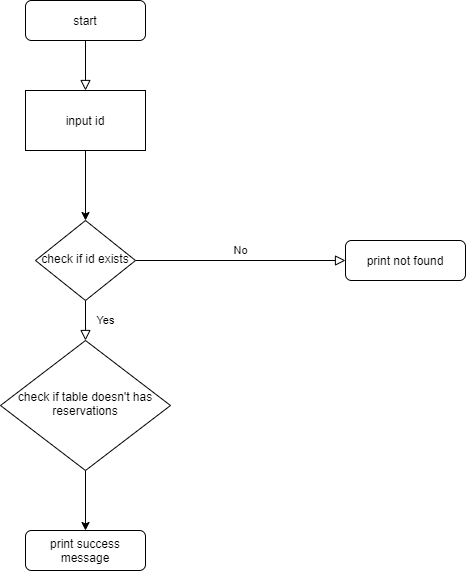

The diagram above was exported from draw.io. Its source (the exported page's mxGraphModel, read from the mxfile embedded in the PNG):
<mxGraphModel dx="1422" dy="715" grid="1" gridSize="10" guides="1" tooltips="1" connect="1" arrows="1" fold="1" page="1" pageScale="1" pageWidth="827" pageHeight="1169" math="0" shadow="0">
  <root>
    <mxCell id="WIyWlLk6GJQsqaUBKTNV-0" />
    <mxCell id="WIyWlLk6GJQsqaUBKTNV-1" parent="WIyWlLk6GJQsqaUBKTNV-0" />
    <mxCell id="ehjkpz_JEWTSgvw7DKDm-0" value="" style="rounded=0;html=1;jettySize=auto;orthogonalLoop=1;fontSize=11;endArrow=block;endFill=0;endSize=8;strokeWidth=1;shadow=0;labelBackgroundColor=none;edgeStyle=orthogonalEdgeStyle;entryX=0.5;entryY=0;entryDx=0;entryDy=0;" edge="1" parent="WIyWlLk6GJQsqaUBKTNV-1" source="ehjkpz_JEWTSgvw7DKDm-1" target="ehjkpz_JEWTSgvw7DKDm-8">
      <mxGeometry relative="1" as="geometry" />
    </mxCell>
    <mxCell id="ehjkpz_JEWTSgvw7DKDm-1" value="start" style="rounded=1;whiteSpace=wrap;html=1;fontSize=12;glass=0;strokeWidth=1;shadow=0;" vertex="1" parent="WIyWlLk6GJQsqaUBKTNV-1">
      <mxGeometry x="160" y="80" width="120" height="40" as="geometry" />
    </mxCell>
    <mxCell id="ehjkpz_JEWTSgvw7DKDm-2" value="Yes" style="rounded=0;html=1;jettySize=auto;orthogonalLoop=1;fontSize=11;endArrow=block;endFill=0;endSize=8;strokeWidth=1;shadow=0;labelBackgroundColor=none;edgeStyle=orthogonalEdgeStyle;entryX=0.5;entryY=0;entryDx=0;entryDy=0;" edge="1" parent="WIyWlLk6GJQsqaUBKTNV-1" source="ehjkpz_JEWTSgvw7DKDm-4" target="ehjkpz_JEWTSgvw7DKDm-10">
      <mxGeometry y="20" relative="1" as="geometry">
        <mxPoint as="offset" />
        <mxPoint x="220" y="405" as="targetPoint" />
      </mxGeometry>
    </mxCell>
    <mxCell id="ehjkpz_JEWTSgvw7DKDm-3" value="No" style="edgeStyle=orthogonalEdgeStyle;rounded=0;html=1;jettySize=auto;orthogonalLoop=1;fontSize=11;endArrow=block;endFill=0;endSize=8;strokeWidth=1;shadow=0;labelBackgroundColor=none;entryX=0;entryY=0.5;entryDx=0;entryDy=0;" edge="1" parent="WIyWlLk6GJQsqaUBKTNV-1" source="ehjkpz_JEWTSgvw7DKDm-4" target="ehjkpz_JEWTSgvw7DKDm-5">
      <mxGeometry y="10" relative="1" as="geometry">
        <mxPoint as="offset" />
        <mxPoint x="390" y="425" as="targetPoint" />
      </mxGeometry>
    </mxCell>
    <mxCell id="ehjkpz_JEWTSgvw7DKDm-4" value="check if id&amp;nbsp;exists" style="rhombus;whiteSpace=wrap;html=1;shadow=0;fontFamily=Helvetica;fontSize=12;align=center;strokeWidth=1;spacing=6;spacingTop=-4;" vertex="1" parent="WIyWlLk6GJQsqaUBKTNV-1">
      <mxGeometry x="170" y="300" width="100" height="80" as="geometry" />
    </mxCell>
    <mxCell id="ehjkpz_JEWTSgvw7DKDm-5" value="print not found" style="rounded=1;whiteSpace=wrap;html=1;fontSize=12;glass=0;strokeWidth=1;shadow=0;" vertex="1" parent="WIyWlLk6GJQsqaUBKTNV-1">
      <mxGeometry x="480" y="320" width="120" height="40" as="geometry" />
    </mxCell>
    <mxCell id="ehjkpz_JEWTSgvw7DKDm-6" value="print success message" style="rounded=1;whiteSpace=wrap;html=1;fontSize=12;glass=0;strokeWidth=1;shadow=0;" vertex="1" parent="WIyWlLk6GJQsqaUBKTNV-1">
      <mxGeometry x="160" y="610" width="120" height="40" as="geometry" />
    </mxCell>
    <mxCell id="ehjkpz_JEWTSgvw7DKDm-7" style="edgeStyle=orthogonalEdgeStyle;rounded=0;orthogonalLoop=1;jettySize=auto;html=1;entryX=0.5;entryY=0;entryDx=0;entryDy=0;" edge="1" parent="WIyWlLk6GJQsqaUBKTNV-1" source="ehjkpz_JEWTSgvw7DKDm-8" target="ehjkpz_JEWTSgvw7DKDm-4">
      <mxGeometry relative="1" as="geometry" />
    </mxCell>
    <mxCell id="ehjkpz_JEWTSgvw7DKDm-8" value="input id" style="rounded=0;whiteSpace=wrap;html=1;" vertex="1" parent="WIyWlLk6GJQsqaUBKTNV-1">
      <mxGeometry x="160" y="170" width="120" height="60" as="geometry" />
    </mxCell>
    <mxCell id="ehjkpz_JEWTSgvw7DKDm-11" value="" style="edgeStyle=orthogonalEdgeStyle;rounded=0;orthogonalLoop=1;jettySize=auto;html=1;" edge="1" parent="WIyWlLk6GJQsqaUBKTNV-1" source="ehjkpz_JEWTSgvw7DKDm-10" target="ehjkpz_JEWTSgvw7DKDm-6">
      <mxGeometry relative="1" as="geometry" />
    </mxCell>
    <mxCell id="ehjkpz_JEWTSgvw7DKDm-10" value="check if table doesn't has reservations" style="rhombus;whiteSpace=wrap;html=1;shadow=0;fontFamily=Helvetica;fontSize=12;align=center;strokeWidth=1;spacing=6;spacingTop=-4;" vertex="1" parent="WIyWlLk6GJQsqaUBKTNV-1">
      <mxGeometry x="135" y="420" width="170" height="130" as="geometry" />
    </mxCell>
  </root>
</mxGraphModel>